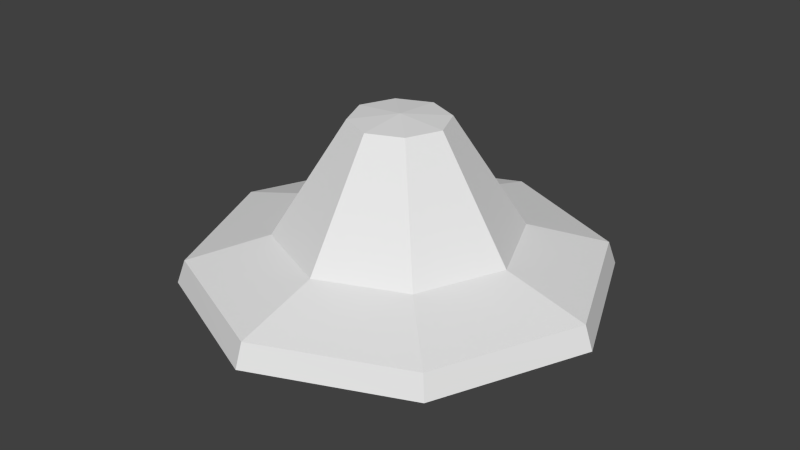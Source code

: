 # Source: ufoR.blend  (saved by Blender 2.67.0; exported with 4.5.12 LTS)
import bpy
from mathutils import Matrix  # noqa: F401  (used for matrix-valued properties, if any)

bpy.ops.wm.read_factory_settings(use_empty=True)
scene = bpy.context.scene
scene.name = 'Scene'

# ---- collections
col_collection_1 = bpy.data.collections.new('Collection 1'); scene.collection.children.link(col_collection_1)

# ---- materials (node trees are filled in below, after node groups)
mat_material = bpy.data.materials.new('Material')
mat_material.alpha_threshold = 0.0
mat_material.use_transparent_shadow = False
mat_material.roughness = 0.5
mat_material.line_color = (0.0, 0.0, 0.0, 1.0)

# ---- material node trees

# ---- world
world_world = bpy.data.worlds.new('World'); scene.world = world_world
world_world.color = (0.05088, 0.05088, 0.05088)
world_world.use_sun_shadow = False
world_world.sun_shadow_jitter_overblur = 0.0
world_world.cycles.sampling_method = 'MANUAL'
world_world.cycles.sample_map_resolution = 256

# ---- meshes
me_cube = bpy.data.meshes.new('Cube')
me_cube.from_pydata([(0.7, 0.7, -0.5315), (0.7, -0.7, -0.5315), (-0.7, -0.7, -0.5315), (-0.7, 0.7, -0.5315), (-0.7426, -0.7426, 0.4073), (-0.7426, 0.7426, 0.4073), (0.7426, 0.7426, 0.4073), (0.7426, -0.7426, 0.4073), (-1.298, -1.298, 0.0), (-1.298, 1.298, 0.0), (1.298, 1.298, 0.0), (1.298, -1.298, 0.0), (8.941e-08, 1.192e-07, -0.5315), (1.0, -5.96e-08, -0.5315), (-1.0, 2.98e-07, -0.5315), (4.768e-07, 1.855, 0.0), (-5.96e-07, -1.855, 0.0), (-5.609e-07, -1.061, 0.4073), (2.611e-07, 1.061, 0.4073), (0.0, -1.0, -0.5315), (1.788e-07, 1.0, -0.5315), (-1.061, 2.006e-07, 0.4073), (1.061, -5.582e-07, 0.4073), (1.855, -5.96e-07, 0.0), (-1.855, 4.768e-07, 0.0), (-0.2963, -0.2963, 1.389), (-0.2963, 0.2963, 1.389), (0.2963, 0.2963, 1.389), (0.2963, -0.2963, 1.389), (-1.439e-07, -1.767e-07, 1.422), (-2.984e-07, -0.4233, 1.389), (2.965e-08, 0.4233, 1.389), (-0.4233, -2.595e-08, 1.389), (0.4233, -3.287e-07, 1.389), (-1.248, -1.248, 0.2036), (-1.248, 1.248, 0.2036), (1.248, 1.248, 0.2036), (1.248, -1.248, 0.2036), (-1.782, 4.316e-07, 0.2036), (1.782, -6.848e-07, 0.2036), (4.678e-07, 1.782, 0.2036), (-6.857e-07, -1.782, 0.2036)], [], [(12, 19, 2), (38, 21, 5, 35), (18, 5, 26, 31), (41, 17, 4, 34), (15, 20, 3, 9), (39, 22, 7, 37), (14, 24, 9, 3), (19, 16, 8, 2), (40, 15, 9, 35), (13, 23, 11, 1), (0, 13, 12), (36, 6, 22, 39), (1, 11, 16, 19), (7, 22, 33, 28), (37, 7, 17, 41), (13, 1, 12), (10, 0, 20, 15), (36, 10, 15, 40), (20, 12, 3), (2, 8, 24, 14), (4, 17, 30, 25), (34, 4, 21, 38), (0, 10, 23, 13), (22, 6, 27, 33), (6, 18, 31, 27), (17, 7, 28, 30), (5, 21, 32, 26), (21, 4, 25, 32), (14, 12, 2), (20, 0, 12), (1, 19, 12), (12, 14, 3), (29, 32, 25), (33, 29, 28), (31, 26, 29), (27, 31, 29), (29, 30, 28), (30, 29, 25), (26, 32, 29), (33, 27, 29), (24, 38, 35, 9), (16, 41, 34, 8), (23, 39, 37, 11), (18, 40, 35, 5), (10, 36, 39, 23), (11, 37, 41, 16), (6, 36, 40, 18), (8, 34, 38, 24)])
_uv = me_cube.uv_layers.new(name='UVMap')
_uv.uv.foreach_set('vector', [0.9794, 0.9675, 0.9794, 0.9675, 0.9794, 0.9675, 0.9599, 0.9906, 0.9308, 0.9787, 0.9308, 0.9447, 0.9599, 0.9336, 0.9559, 0.9706, 0.9559, 0.9706, 0.9559, 0.9706, 0.9559, 0.9706, 0.9308, 0.9336, 0.9599, 0.9455, 0.9599, 0.9795, 0.9308, 0.9906, 0.9866, 0.9649, 0.9866, 0.9649, 0.9866, 0.9649, 0.9866, 0.9649, 0.9308, 0.9336, 0.9599, 0.9455, 0.9599, 0.9795, 0.9308, 0.9906, 0.9866, 0.9649, 0.9866, 0.9649, 0.9866, 0.9649, 0.9866, 0.9649, 0.9866, 0.9649, 0.9866, 0.9649, 0.9866, 0.9649, 0.9866, 0.9649, 0.9788, 0.9697, 0.9788, 0.9697, 0.9788, 0.9697, 0.9788, 0.9697, 0.9866, 0.9649, 0.9866, 0.9649, 0.9866, 0.9649, 0.9866, 0.9649, 0.9794, 0.9675, 0.9794, 0.9675, 0.9794, 0.9675, 0.9308, 0.9336, 0.9599, 0.9447, 0.9599, 0.9787, 0.9308, 0.9906, 0.9866, 0.9649, 0.9866, 0.9649, 0.9866, 0.9649, 0.9866, 0.9649, 0.9559, 0.9706, 0.9559, 0.9706, 0.9559, 0.9706, 0.9559, 0.9706, 0.9308, 0.9336, 0.9599, 0.9447, 0.9599, 0.9787, 0.9308, 0.9906, 0.9794, 0.9675, 0.9794, 0.9675, 0.9794, 0.9675, 0.9866, 0.9649, 0.9866, 0.9649, 0.9866, 0.9649, 0.9866, 0.9649, 0.9788, 0.9697, 0.9788, 0.9697, 0.9788, 0.9697, 0.9788, 0.9697, 0.9794, 0.9675, 0.9794, 0.9675, 0.9794, 0.9675, 0.9866, 0.9649, 0.9866, 0.9649, 0.9866, 0.9649, 0.9866, 0.9649, 0.9559, 0.9706, 0.9559, 0.9706, 0.9559, 0.9706, 0.9559, 0.9706, 0.9599, 0.9906, 0.9308, 0.9795, 0.9308, 0.9455, 0.9599, 0.9336, 0.9866, 0.9649, 0.9866, 0.9649, 0.9866, 0.9649, 0.9866, 0.9649, 0.9559, 0.9706, 0.9559, 0.9706, 0.9559, 0.9706, 0.9559, 0.9706, 0.9559, 0.9706, 0.9559, 0.9706, 0.9559, 0.9706, 0.9559, 0.9706, 0.9559, 0.9706, 0.9559, 0.9706, 0.9559, 0.9706, 0.9559, 0.9706, 0.9559, 0.9706, 0.9559, 0.9706, 0.9559, 0.9706, 0.9559, 0.9706, 0.9559, 0.9706, 0.9559, 0.9706, 0.9559, 0.9706, 0.9559, 0.9706, 0.9794, 0.9675, 0.9794, 0.9675, 0.9794, 0.9675, 0.9794, 0.9675, 0.9794, 0.9675, 0.9794, 0.9675, 0.9794, 0.9675, 0.9794, 0.9675, 0.9794, 0.9675, 0.9794, 0.9675, 0.9794, 0.9675, 0.9794, 0.9675, 0.9514, 0.9716, 0.9514, 0.9716, 0.9514, 0.9716, 0.9514, 0.9716, 0.9514, 0.9716, 0.9514, 0.9716, 0.9514, 0.9716, 0.9514, 0.9716, 0.9514, 0.9716, 0.9514, 0.9716, 0.9514, 0.9716, 0.9514, 0.9716, 0.9514, 0.9716, 0.9514, 0.9716, 0.9514, 0.9716, 0.9514, 0.9716, 0.9514, 0.9716, 0.9514, 0.9716, 0.9514, 0.9716, 0.9514, 0.9716, 0.9514, 0.9716, 0.9514, 0.9716, 0.9514, 0.9716, 0.9514, 0.9716, 0.9788, 0.9697, 0.9788, 0.9697, 0.9788, 0.9697, 0.9788, 0.9697, 0.9788, 0.9697, 0.9788, 0.9697, 0.9788, 0.9697, 0.9788, 0.9697, 0.9788, 0.9697, 0.9788, 0.9697, 0.9788, 0.9697, 0.9788, 0.9697, 0.9308, 0.9455, 0.9599, 0.9336, 0.9599, 0.9906, 0.9308, 0.9795, 0.9788, 0.9697, 0.9788, 0.9697, 0.9788, 0.9697, 0.9788, 0.9697, 0.9788, 0.9697, 0.9788, 0.9697, 0.9788, 0.9697, 0.9788, 0.9697, 0.9308, 0.9447, 0.9599, 0.9336, 0.9599, 0.9906, 0.9308, 0.9787, 0.9788, 0.9697, 0.9788, 0.9697, 0.9788, 0.9697, 0.9788, 0.9697])
me_cube.materials.append(mat_material)
me_cube.use_remesh_preserve_volume = False
me_cube.use_remesh_preserve_attributes = False
me_cube.use_mirror_vertex_groups = False
me_cube.update()

# ---- objects
ob_cube = bpy.data.objects.new('Cube', me_cube)

# ---- transforms, parenting, visibility, modifiers, constraints
ob_cube.location = (0.0, 0.0, 0.0)
ob_cube.lock_rotations_4d = False
ob_cube.empty_display_type = 'ARROWS'
ob_cube.lineart.crease_threshold = 0.0
_vg = ob_cube.vertex_groups.new(name='Bone1')
_vg.add([0, 1, 2, 3, 4, 5, 6, 7, 8, 9, 10, 11, 12, 13, 14, 15, 16, 17, 18, 19, 20, 21, 22, 23, 24, 25, 26, 27, 28, 29, 30, 31, 32, 33, 34, 35, 36, 37, 38, 39, 40, 41], 1.0, 'REPLACE')
_vg = ob_cube.vertex_groups.new(name='Bone2')
_m = ob_cube.modifiers.new('Armature', 'ARMATURE')

# ---- collection membership
col_collection_1.objects.link(ob_cube)

# ---- scene / render settings (as saved in the file)
scene.frame_start = 1; scene.frame_end = 250; scene.frame_set(10)
scene.render.engine = 'BLENDER_EEVEE_NEXT'
scene.render.image_settings.color_mode = 'RGB'
scene.render.image_settings.compression = 90
scene.render.resolution_percentage = 50
scene.render.dither_intensity = 0.0
scene.cycles.use_denoising = False
scene.cycles.samples = 10
scene.cycles.sampling_pattern = 'TABULATED_SOBOL'
scene.cycles.light_sampling_threshold = 0.0
scene.cycles.use_adaptive_sampling = False
scene.cycles.use_light_tree = False
scene.cycles.blur_glossy = 0.0
scene.cycles.volume_bounces = 1
scene.cycles.pixel_filter_type = 'GAUSSIAN'
scene.cycles.sample_clamp_indirect = 0.0
scene.view_settings.view_transform = 'Standard'
bpy.context.view_layer.update()

# ---- added for rendering (the .blend has no active camera and no usable light): camera, sun
cam_auto = bpy.data.cameras.new('AutoCamera')
cam_auto.lens = 50.0
cam_auto.sensor_width = 36.0
cam_auto.clip_end = 1000.0
ob_auto_camera = bpy.data.objects.new('AutoCamera', cam_auto)
scene.collection.objects.link(ob_auto_camera)
ob_auto_camera.location = (5.17917, -6.215, 4.58883)
ob_auto_camera.rotation_euler = (1.09748, -7.21219e-08, 0.694738)
scene.camera = ob_auto_camera
light_auto_sun = bpy.data.lights.new('AutoSun', 'SUN')
light_auto_sun.energy = 3.0
light_auto_sun.angle = 0.0523599
ob_auto_sun = bpy.data.objects.new('AutoSun', light_auto_sun)
scene.collection.objects.link(ob_auto_sun)
ob_auto_sun.rotation_euler = (0.872665, 0.174533, 0.523599)
bpy.context.view_layer.update()
